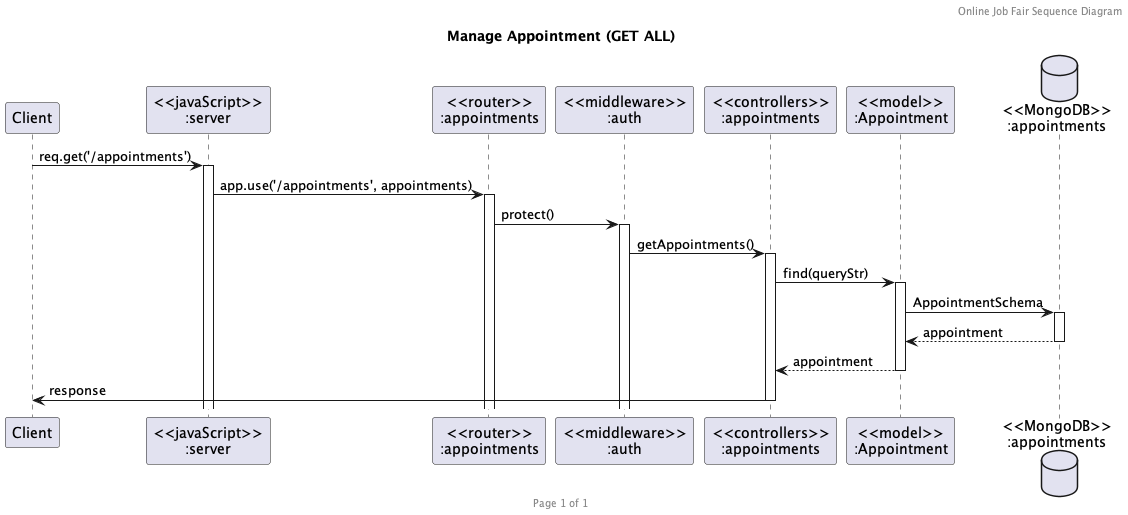

The diagram above was rendered by PlantUML. Its source (embedded in the PNG):
@startuml Manage Appointment (GET)

header Online Job Fair Sequence Diagram
footer Page %page% of %lastpage%
title "Manage Appointment (GET ALL)"

participant "Client" as client
participant "<<javaScript>>\n:server" as server
participant "<<router>>\n:appointments" as routerAppointments
participant "<<middleware>>\n:auth" as middleAuth
participant "<<controllers>>\n:appointments" as controllersAppointments
participant "<<model>>\n:Appointment" as modelAppointment
database "<<MongoDB>>\n:appointments" as AppointmentsDatabase

client -> server ++: req.get('/appointments')
server -> routerAppointments ++: app.use('/appointments', appointments)
routerAppointments -> middleAuth ++: protect()
middleAuth -> controllersAppointments ++: getAppointments()
controllersAppointments -> modelAppointment ++: find(queryStr)
modelAppointment -> AppointmentsDatabase ++: AppointmentSchema
AppointmentsDatabase --> modelAppointment --: appointment
controllersAppointments <-- modelAppointment --: appointment
controllersAppointments -> client --: response

@enduml